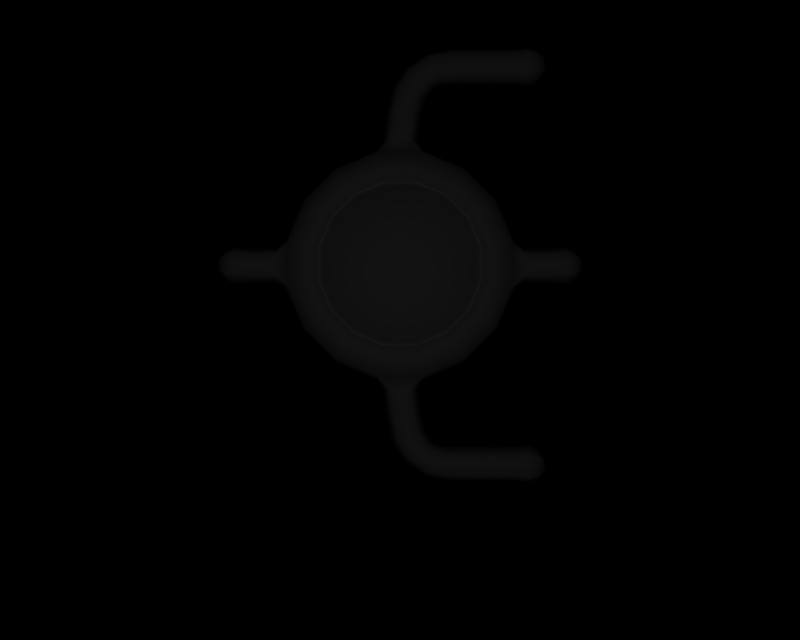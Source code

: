 # Source: BR_Unown-Shiny10.blend  (saved by Blender 2.66.1; exported with 4.5.12 LTS)
import bpy
from mathutils import Matrix  # noqa: F401  (used for matrix-valued properties, if any)

bpy.ops.wm.read_factory_settings(use_empty=True)
scene = bpy.context.scene
scene.name = '1'

# ---- collections
col_collection_1 = bpy.data.collections.new('Collection 1'); scene.collection.children.link(col_collection_1)

# ---- materials (node trees are filled in below, after node groups)
mat_mat_1 = bpy.data.materials.new('mat_1')
mat_mat_1.alpha_threshold = 0.0
mat_mat_1.specular_color = (0.5, 0.5, 0.5)
mat_mat_1.roughness = 0.5
mat_mat_0 = bpy.data.materials.new('mat_0')
mat_mat_0.alpha_threshold = 0.0
mat_mat_0.specular_color = (0.5, 0.5, 0.5)
mat_mat_0.roughness = 0.5

# ---- material node trees

# ---- cameras
cam_camera_001 = bpy.data.cameras.new('Camera.001')
cam_camera_001.passepartout_alpha = 0.2
cam_camera_001.clip_end = 100.0
cam_camera_001.lens = 35.0
cam_camera_001.sensor_width = 32.0
cam_camera_001.sensor_height = 18.0
cam_camera_001.show_passepartout = False
cam_camera_001.show_safe_areas = True
cam_camera_001.dof.focus_distance = 0.0
cam_camera_001.dof.aperture_fstop = 128.0

# ---- lights
light_lamp = bpy.data.lights.new('Lamp', 'POINT')
light_lamp.transmission_factor = 0.0
light_lamp.energy = 129.1
light_lamp.shadow_buffer_clip_start = 0.5
light_lamp.shadow_soft_size = 1.0
light_lamp.shadow_maximum_resolution = 0.006
light_lamp.use_absolute_resolution = True
light_lamp.cycles.use_multiple_importance_sampling = False

# ---- meshes
me_unknown_e_mat_1 = bpy.data.meshes.new('unknown_e_mat_1')
me_unknown_e_mat_1.from_pydata([(0.5528, 2.606, 0.3777), (0.8005, 2.887, 0.2207), (0.5528, 2.825, 0.3777), (0.8005, 2.569, 0.2207), (0.4686, 2.402, 0.3777), (0.6786, 2.275, 0.2207), (0.3131, 2.247, 0.3777), (0.4534, 2.049, 0.2207), (0.11, 2.163, 0.3777), (0.1592, 1.928, 0.2207), (-0.11, 2.163, 0.3777), (-0.1592, 1.928, 0.2207), (-0.3131, 2.247, 0.3777), (-0.4534, 2.049, 0.2207), (-0.4686, 2.402, 0.3777), (-0.6786, 2.275, 0.2207), (-0.5528, 2.606, 0.3777), (-0.8005, 2.569, 0.2207), (-0.5528, 2.825, 0.3777), (-0.8005, 2.887, 0.2207), (-0.4686, 3.029, 0.3777), (-0.6786, 3.181, 0.2207), (-0.3131, 3.184, 0.3777), (-0.4534, 3.407, 0.2207), (-0.11, 3.268, 0.3777), (-0.1592, 3.528, 0.2207), (0.11, 3.268, 0.3777), (0.1592, 3.528, 0.2207), (0.3131, 3.184, 0.3777), (0.4534, 3.407, 0.2207), (0.4686, 3.029, 0.3777), (0.6786, 3.181, 0.2207), (0.0, 2.716, 0.4768)], [], [(0, 1, 2), (0, 3, 1), (3, 0, 4), (4, 5, 3), (6, 5, 4), (6, 7, 5), (8, 7, 6), (8, 9, 7), (10, 9, 8), (10, 11, 9), (12, 11, 10), (12, 13, 11), (14, 13, 12), (14, 15, 13), (16, 15, 14), (16, 17, 15), (18, 17, 16), (18, 19, 17), (20, 19, 18), (20, 21, 19), (22, 21, 20), (22, 23, 21), (24, 23, 22), (24, 25, 23), (26, 25, 24), (26, 27, 25), (28, 27, 26), (28, 29, 27), (30, 29, 28), (30, 31, 29), (2, 31, 30), (2, 1, 31), (26, 32, 30), (28, 26, 30), (32, 2, 30), (32, 0, 2), (4, 0, 32), (32, 6, 4), (8, 6, 32), (32, 10, 8), (12, 10, 32), (32, 14, 12), (16, 14, 32), (32, 18, 16), (20, 18, 32), (32, 22, 20), (24, 22, 32), (32, 26, 24)])
me_unknown_e_mat_1.polygons.foreach_set('use_smooth', [True] * 48)
_k = set([(1, 3), (1, 31), (3, 5), (5, 7), (7, 9), (9, 11), (11, 13), (13, 15), (15, 17), (17, 19), (19, 21), (21, 23), (23, 25), (25, 27), (27, 29), (29, 31)])
me_unknown_e_mat_1.attributes.new('sharp_edge', 'BOOLEAN', 'EDGE').data.foreach_set('value', [ (min(e.vertices), max(e.vertices)) in _k for e in me_unknown_e_mat_1.edges])
_uv = me_unknown_e_mat_1.uv_layers.new(name='UVTex')
_uv.uv.foreach_set('vector', [0.9321, 0.9187, 0.9841, 0.88, 0.9321, 0.883, 0.9321, 0.9187, 0.9841, 0.9191, 0.9841, 0.88, 0.9841, 0.9191, 0.9321, 0.9187, 0.8665, 0.9516, 0.8665, 0.9516, 0.9236, 0.9569, 0.9841, 0.9191, 0.7451, 0.9769, 0.9236, 0.9569, 0.8665, 0.9516, 0.7451, 0.9769, 0.7831, 0.9854, 0.9236, 0.9569, 0.5866, 0.9905, 0.7831, 0.9854, 0.7451, 0.9769, 0.5866, 0.9905, 0.5963, 0.9977, 0.7831, 0.9854, 0.415, 0.9905, 0.5963, 0.9977, 0.5866, 0.9905, 0.415, 0.9905, 0.4037, 0.9977, 0.5963, 0.9977, 0.2565, 0.9769, 0.4037, 0.9977, 0.415, 0.9905, 0.2565, 0.9769, 0.217, 0.9854, 0.4037, 0.9977, 0.1351, 0.9516, 0.217, 0.9854, 0.2565, 0.9769, 0.1351, 0.9516, 0.07639, 0.9569, 0.217, 0.9854, 0.06945, 0.9187, 0.07639, 0.9569, 0.1351, 0.9516, 0.06945, 0.9187, 0.01593, 0.9191, 0.07639, 0.9569, 0.06945, 0.883, 0.01593, 0.9191, 0.06945, 0.9187, 0.06945, 0.883, 0.01593, 0.88, 0.01593, 0.9191, 0.1351, 0.8501, 0.01593, 0.88, 0.06945, 0.883, 0.1351, 0.8501, 0.07639, 0.8421, 0.01593, 0.88, 0.2565, 0.8249, 0.07639, 0.8421, 0.1351, 0.8501, 0.2565, 0.8249, 0.217, 0.8136, 0.07639, 0.8421, 0.415, 0.8112, 0.217, 0.8136, 0.2565, 0.8249, 0.415, 0.8112, 0.4037, 0.8014, 0.217, 0.8136, 0.5866, 0.8112, 0.4037, 0.8014, 0.415, 0.8112, 0.5866, 0.8112, 0.5963, 0.8014, 0.4037, 0.8014, 0.7451, 0.8249, 0.5963, 0.8014, 0.5866, 0.8112, 0.7451, 0.8249, 0.7831, 0.8136, 0.5963, 0.8014, 0.8665, 0.8501, 0.7831, 0.8136, 0.7451, 0.8249, 0.8665, 0.8501, 0.9236, 0.8421, 0.7831, 0.8136, 0.9321, 0.883, 0.9236, 0.8421, 0.8665, 0.8501, 0.9321, 0.883, 0.9841, 0.88, 0.9236, 0.8421, 0.5866, 0.8112, 0.5, 0.9011, 0.8665, 0.8501, 0.7451, 0.8249, 0.5866, 0.8112, 0.8665, 0.8501, 0.5, 0.9011, 0.9321, 0.883, 0.8665, 0.8501, 0.5, 0.9011, 0.9321, 0.9187, 0.9321, 0.883, 0.8665, 0.9516, 0.9321, 0.9187, 0.5, 0.9011, 0.5, 0.9011, 0.7451, 0.9769, 0.8665, 0.9516, 0.5866, 0.9905, 0.7451, 0.9769, 0.5, 0.9011, 0.5, 0.9011, 0.415, 0.9905, 0.5866, 0.9905, 0.2565, 0.9769, 0.415, 0.9905, 0.5, 0.9011, 0.5, 0.9011, 0.1351, 0.9516, 0.2565, 0.9769, 0.06945, 0.9187, 0.1351, 0.9516, 0.5, 0.9011, 0.5, 0.9011, 0.06945, 0.883, 0.06945, 0.9187, 0.1351, 0.8501, 0.06945, 0.883, 0.5, 0.9011, 0.5, 0.9011, 0.2565, 0.8249, 0.1351, 0.8501, 0.415, 0.8112, 0.2565, 0.8249, 0.5, 0.9011, 0.5, 0.9011, 0.5866, 0.8112, 0.415, 0.8112])
me_unknown_e_mat_1.materials.append(mat_mat_1)
me_unknown_e_mat_1.use_remesh_preserve_volume = False
me_unknown_e_mat_1.use_remesh_preserve_attributes = False
me_unknown_e_mat_1.use_mirror_vertex_groups = False
me_unknown_e_mat_1.update()
me_unknown_e_mat_0 = bpy.data.meshes.new('unknown_e_mat_0')
me_unknown_e_mat_0.from_pydata([(0.456, 2.829, -0.3544), (0.3866, 2.997, -0.3544), (0.7143, 3.216, -0.2715), (0.8426, 2.906, -0.2715), (0.9333, 3.352, -0.1445), (1.101, 2.947, -0.1445), (0.9698, 3.376, -0.00111), (1.144, 2.956, -0.00111), (0.9333, 3.352, 0.1423), (1.101, 2.947, 0.1423), (0.8403, 3.289, 0.2289), (0.9912, 2.925, 0.2289), (0.6786, 3.181, 0.2507), (0.8005, 2.887, 0.2507), (0.6786, 3.181, 0.2207), (0.8005, 2.887, 0.2207), (-0.1972, 1.737, 0.2289), (0.219, 1.627, 0.1423), (0.1972, 1.737, 0.2289), (-0.219, 1.627, 0.1423), (-0.5615, 1.888, 0.2289), (-0.6236, 1.795, 0.1423), (-0.8403, 2.167, 0.2289), (-0.9333, 2.104, 0.1423), (-0.9912, 2.531, 0.2289), (-1.101, 2.509, 0.1423), (-0.9912, 2.925, 0.2289), (-1.101, 2.947, 0.1423), (-0.8403, 3.289, 0.2289), (-0.9333, 3.352, 0.1423), (-0.5615, 3.568, 0.2289), (-0.6236, 3.661, 0.1423), (-0.1972, 3.719, 0.2289), (-0.219, 3.829, 0.1423), (0.1972, 3.719, 0.2289), (0.219, 3.829, 0.1423), (0.5615, 3.568, 0.2289), (0.6236, 3.661, 0.1423), (-0.6236, 3.661, -0.1445), (-0.7143, 3.216, -0.2715), (-0.9333, 3.352, -0.1445), (-0.4773, 3.453, -0.2715), (-0.219, 3.829, -0.1445), (-0.1676, 3.581, -0.2715), (0.219, 3.829, -0.1445), (0.1676, 3.581, -0.2715), (0.6236, 3.661, -0.1445), (0.4773, 3.453, -0.2715), (0.2583, 3.125, -0.3544), (0.09071, 3.194, -0.3544), (-0.09071, 3.194, -0.3544), (-0.2583, 3.125, -0.3544), (-0.3866, 2.997, -0.3544), (-0.456, 2.829, -0.3544), (-0.8426, 2.906, -0.2715), (-0.456, 2.648, -0.3544), (-0.8426, 2.571, -0.2715), (-0.3866, 2.48, -0.3544), (-0.7143, 2.261, -0.2715), (-0.2583, 2.352, -0.3544), (-0.4773, 2.024, -0.2715), (-0.09071, 2.282, -0.3544), (-0.1676, 1.896, -0.2715), (0.09071, 2.282, -0.3544), (0.1676, 1.896, -0.2715), (0.2583, 2.352, -0.3544), (0.4773, 2.024, -0.2715), (0.3866, 2.48, -0.3544), (0.7143, 2.261, -0.2715), (0.456, 2.648, -0.3544), (0.8426, 2.571, -0.2715), (0.648, 3.698, -0.00111), (0.4534, 3.407, 0.2507), (0.1592, 3.528, 0.2507), (-0.1592, 3.528, 0.2507), (-0.4534, 3.407, 0.2507), (-0.6786, 3.181, 0.2507), (-0.8005, 2.887, 0.2507), (-0.8005, 2.569, 0.2507), (-0.6786, 2.275, 0.2507), (-0.4534, 2.049, 0.2507), (-0.1592, 1.928, 0.2507), (0.1592, 1.928, 0.2507), (0.5615, 1.888, 0.2289), (0.4534, 2.049, 0.2507), (0.8403, 2.167, 0.2289), (0.6786, 2.275, 0.2507), (0.9912, 2.531, 0.2289), (0.8005, 2.569, 0.2507), (-0.648, 3.698, -0.00111), (-0.9698, 3.376, -0.00111), (-1.101, 2.947, -0.1445), (-1.144, 2.956, -0.00111), (-1.225, 2.815, -0.1543), (-1.227, 2.902, -0.00111), (-1.356, 2.816, -0.1528), (-1.356, 2.903, -0.00111), (-1.5, 2.816, -0.1528), (-1.5, 2.903, -0.001109), (-1.627, 2.825, -0.1699), (-1.627, 2.923, -0.001109), (-1.716, 2.812, -0.1474), (-1.716, 2.897, -0.001109), (-1.788, 2.777, -0.08528), (-1.788, 2.825, -0.001109), (-1.225, 2.815, 0.1521), (-1.356, 2.816, 0.1506), (-1.5, 2.816, 0.1506), (-1.627, 2.825, 0.1676), (-1.716, 2.812, 0.1452), (-1.788, 2.777, 0.08307), (0.2276, 3.872, -0.00111), (0.4534, 2.049, 0.2207), (0.6786, 2.275, 0.2207), (0.1592, 1.928, 0.2207), (-0.1592, 1.928, 0.2207), (-0.4534, 2.049, 0.2207), (-0.6786, 2.275, 0.2207), (-0.8005, 2.569, 0.2207), (-0.8005, 2.887, 0.2207), (-0.6786, 3.181, 0.2207), (-0.4534, 3.407, 0.2207), (-0.1592, 3.528, 0.2207), (0.1592, 3.528, 0.2207), (0.4534, 3.407, 0.2207), (0.8005, 2.569, 0.2207), (1.101, 2.509, 0.1423), (0.9333, 2.104, 0.1423), (-0.2276, 3.872, -0.00111), (0.6236, 1.795, 0.1423), (-1.101, 2.509, -0.1445), (-0.9333, 2.104, -0.1445), (-0.6236, 1.795, -0.1445), (-0.219, 1.627, -0.1445), (0.219, 1.627, -0.1445), (0.6236, 1.795, -0.1445), (0.9333, 2.104, -0.1445), (1.101, 2.509, -0.1445), (-0.9698, 2.08, -0.00111), (-1.144, 2.5, -0.00111), (-0.648, 1.758, -0.00111), (-0.2276, 1.584, -0.00111), (0.648, 1.758, -0.00111), (0.2276, 1.584, -0.00111), (0.9698, 2.08, -0.00111), (1.144, 2.5, -0.00111), (1.716, 2.812, -0.1474), (1.788, 2.825, -0.001108), (1.788, 2.777, -0.08528), (1.716, 2.897, -0.001108), (1.627, 2.825, -0.1699), (1.627, 2.923, -0.001108), (1.5, 2.816, -0.1528), (1.5, 2.903, -0.001108), (1.356, 2.816, -0.1528), (1.356, 2.903, -0.00111), (1.226, 2.815, -0.1543), (1.23, 2.902, -0.00111), (1.716, 2.812, 0.1452), (1.627, 2.825, 0.1676), (1.5, 2.816, 0.1506), (1.356, 2.816, 0.1506), (1.226, 2.815, 0.152), (1.788, 2.777, 0.08307), (1.716, 2.644, 0.1452), (1.788, 2.679, 0.08307), (1.716, 2.559, -0.001108), (1.788, 2.631, -0.001108), (1.716, 2.644, -0.1474), (1.788, 2.679, -0.08528), (1.627, 2.631, 0.1676), (1.5, 2.64, 0.1506), (1.356, 2.64, 0.1506), (1.225, 2.641, 0.1521), (1.627, 2.533, -0.001108), (1.5, 2.553, -0.001108), (1.356, 2.553, -0.00111), (1.227, 2.554, -0.00111), (1.627, 2.631, -0.1699), (1.5, 2.64, -0.1528), (1.356, 2.64, -0.1528), (1.225, 2.641, -0.1543), (1.353, 4.799, -0.1474), (1.425, 4.812, -0.001108), (1.424, 4.763, -0.08528), (1.353, 4.884, -0.001108), (1.263, 4.812, -0.1699), (1.264, 4.91, -0.001108), (1.137, 4.803, -0.1528), (1.137, 4.89, -0.001108), (0.9142, 4.803, -0.1528), (0.9138, 4.89, -0.001109), (0.7216, 4.803, -0.1528), (0.7209, 4.89, -0.001109), (0.5169, 4.803, -0.1528), (0.516, 4.89, -0.001109), (0.2919, 4.764, -0.1529), (0.2519, 4.842, -0.001109), (0.1057, 4.635, -0.1529), (0.03081, 4.681, -0.00111), (-0.002241, 4.459, -0.1528), (-0.08598, 4.484, -0.00111), (-0.05224, 4.225, -0.1535), (-0.1391, 4.228, -0.00111), (-0.08685, 3.955, -0.1541), (-0.1732, 3.959, -0.00111), (1.353, 4.799, 0.1452), (1.263, 4.812, 0.1676), (1.137, 4.803, 0.1506), (0.9142, 4.803, 0.1506), (0.7216, 4.803, 0.1506), (0.5169, 4.803, 0.1506), (0.2919, 4.764, 0.1507), (0.1057, 4.635, 0.1507), (-0.002241, 4.459, 0.1506), (-0.05224, 4.225, 0.1513), (-0.08685, 3.955, 0.1519), (1.424, 4.763, 0.08307), (1.353, 4.63, 0.1452), (1.424, 4.666, 0.08307), (1.353, 4.546, -0.001108), (1.424, 4.618, -0.001108), (1.353, 4.63, -0.1474), (1.424, 4.666, -0.08528), (1.263, 4.617, 0.1676), (1.137, 4.627, 0.1506), (0.915, 4.628, 0.1506), (0.7228, 4.628, 0.1506), (0.5185, 4.628, 0.1506), (0.3717, 4.609, 0.1507), (0.2553, 4.545, 0.1507), (0.1657, 4.409, 0.1506), (0.1224, 4.223, 0.1514), (0.08729, 3.952, 0.1523), (1.263, 4.52, -0.001108), (1.137, 4.54, -0.001108), (0.9153, 4.54, -0.001109), (0.7233, 4.54, -0.001109), (0.5193, 4.54, -0.001109), (0.4117, 4.531, -0.001109), (0.3304, 4.5, -0.00111), (0.2496, 4.385, -0.00111), (0.2098, 4.223, -0.00111), (0.1746, 3.954, -0.00111), (1.263, 4.617, -0.1699), (1.137, 4.627, -0.1528), (0.915, 4.628, -0.1528), (0.7228, 4.628, -0.1528), (0.5185, 4.628, -0.1528), (0.3717, 4.609, -0.1529), (0.2553, 4.545, -0.1529), (0.1657, 4.409, -0.1528), (0.1224, 4.223, -0.1536), (0.08729, 3.952, -0.1545), (-1.716, 2.644, -0.1474), (-1.788, 2.631, -0.001109), (-1.788, 2.679, -0.08528), (-1.716, 2.559, -0.001109), (-1.627, 2.631, -0.1699), (-1.627, 2.533, -0.001109), (-1.5, 2.64, -0.1528), (-1.5, 2.553, -0.001109), (-1.356, 2.64, -0.1528), (-1.356, 2.553, -0.00111), (-1.226, 2.641, -0.1543), (-1.23, 2.554, -0.00111), (-1.716, 2.644, 0.1452), (-1.627, 2.631, 0.1676), (-1.5, 2.64, 0.1506), (-1.356, 2.64, 0.1506), (-1.226, 2.641, 0.152), (-1.788, 2.679, 0.08307), (1.353, 0.6567, 0.1452), (1.425, 0.6441, -0.001112), (1.425, 0.6927, 0.08306), (1.353, 0.5723, -0.001112), (1.263, 0.6437, 0.1676), (1.264, 0.5462, -0.001112), (1.137, 0.6533, 0.1506), (1.137, 0.5657, -0.001112), (0.9142, 0.6533, 0.1506), (0.9138, 0.5658, -0.001112), (0.7216, 0.6533, 0.1506), (0.7209, 0.5658, -0.001112), (0.5169, 0.6533, 0.1506), (0.516, 0.5658, -0.001111), (0.2919, 0.6916, 0.1507), (0.2519, 0.6135, -0.001111), (0.1057, 0.8206, 0.1507), (0.03081, 0.775, -0.001111), (-0.00224, 0.9968, 0.1506), (-0.08597, 0.9718, -0.00111), (-0.05223, 1.231, 0.1513), (-0.1391, 1.228, -0.00111), (-0.08685, 1.501, 0.1519), (-0.1732, 1.497, -0.00111), (1.353, 0.6567, -0.1474), (1.263, 0.6437, -0.1699), (1.137, 0.6533, -0.1528), (0.9142, 0.6533, -0.1528), (0.7216, 0.6533, -0.1528), (0.5169, 0.6533, -0.1528), (0.2919, 0.6916, -0.1529), (0.1057, 0.8206, -0.1529), (-0.00224, 0.9968, -0.1528), (-0.05223, 1.231, -0.1535), (-0.08685, 1.501, -0.1541), (1.425, 0.6927, -0.08529), (1.353, 0.8256, -0.1474), (1.424, 0.7899, -0.08529), (1.353, 0.9101, -0.001112), (1.424, 0.8385, -0.001112), (1.353, 0.8256, 0.1452), (1.424, 0.7899, 0.08306), (1.263, 0.8385, -0.1699), (1.137, 0.8285, -0.1528), (0.915, 0.8285, -0.1528), (0.7228, 0.8285, -0.1528), (0.5185, 0.8284, -0.1528), (0.3717, 0.8472, -0.1529), (0.2553, 0.9112, -0.1529), (0.1657, 1.047, -0.1528), (0.1224, 1.233, -0.1536), (0.08729, 1.504, -0.1545), (1.263, 0.9359, -0.001112), (1.137, 0.9161, -0.001112), (0.9153, 0.9161, -0.001112), (0.7233, 0.916, -0.001112), (0.5193, 0.916, -0.001112), (0.4117, 0.9254, -0.001111), (0.3304, 0.9564, -0.001111), (0.2496, 1.071, -0.00111), (0.2098, 1.233, -0.00111), (0.1746, 1.502, -0.00111), (1.263, 0.8385, 0.1676), (1.137, 0.8285, 0.1506), (0.915, 0.8285, 0.1506), (0.7228, 0.8285, 0.1506), (0.5185, 0.8284, 0.1506), (0.3717, 0.8472, 0.1507), (0.2553, 0.9112, 0.1507), (0.1657, 1.047, 0.1506), (0.1224, 1.233, 0.1514), (0.08729, 1.504, 0.1523), (0.0, 2.738, -0.3836), (1.814, 2.728, -0.001108), (1.45, 4.715, -0.001108), (-1.814, 2.728, -0.001109), (1.45, 0.7413, -0.001112)], [], [(0, 1, 2), (3, 0, 2), (4, 3, 2), (4, 5, 3), (6, 5, 4), (6, 7, 5), (8, 7, 6), (8, 9, 7), (10, 9, 8), (10, 11, 9), (12, 11, 10), (12, 13, 11), (14, 13, 12), (14, 15, 13), (16, 17, 18), (16, 19, 17), (20, 19, 16), (20, 21, 19), (22, 21, 20), (22, 23, 21), (24, 23, 22), (24, 25, 23), (26, 25, 24), (26, 27, 25), (28, 27, 26), (28, 29, 27), (30, 29, 28), (30, 31, 29), (32, 31, 30), (32, 33, 31), (34, 33, 32), (34, 35, 33), (36, 35, 34), (36, 37, 35), (10, 37, 36), (10, 8, 37), (38, 39, 40), (38, 41, 39), (42, 41, 38), (42, 43, 41), (44, 43, 42), (44, 45, 43), (46, 45, 44), (46, 47, 45), (4, 47, 46), (4, 2, 47), (2, 1, 48), (48, 47, 2), (49, 47, 48), (49, 45, 47), (50, 45, 49), (50, 43, 45), (51, 43, 50), (51, 41, 43), (52, 41, 51), (52, 39, 41), (53, 39, 52), (53, 54, 39), (55, 54, 53), (55, 56, 54), (57, 56, 55), (57, 58, 56), (59, 58, 57), (59, 60, 58), (61, 60, 59), (61, 62, 60), (63, 62, 61), (63, 64, 62), (65, 64, 63), (65, 66, 64), (67, 66, 65), (67, 68, 66), (69, 68, 67), (69, 70, 68), (0, 70, 69), (0, 3, 70), (71, 4, 46), (71, 6, 4), (37, 6, 71), (37, 8, 6), (36, 12, 10), (36, 72, 12), (34, 72, 36), (34, 73, 72), (32, 73, 34), (32, 74, 73), (30, 74, 32), (30, 75, 74), (28, 75, 30), (28, 76, 75), (26, 76, 28), (26, 77, 76), (24, 77, 26), (24, 78, 77), (22, 78, 24), (22, 79, 78), (20, 79, 22), (20, 80, 79), (16, 80, 20), (16, 81, 80), (18, 81, 16), (18, 82, 81), (83, 82, 18), (83, 84, 82), (85, 84, 83), (85, 86, 84), (87, 86, 85), (87, 88, 86), (11, 88, 87), (11, 13, 88), (40, 89, 38), (40, 90, 89), (91, 90, 40), (91, 92, 90), (93, 92, 91), (93, 94, 92), (95, 94, 93), (95, 96, 94), (97, 96, 95), (97, 98, 96), (99, 98, 97), (99, 100, 98), (101, 100, 99), (101, 102, 100), (103, 102, 101), (103, 104, 102), (90, 31, 89), (90, 29, 31), (92, 29, 90), (92, 27, 29), (94, 27, 92), (94, 105, 27), (96, 105, 94), (96, 106, 105), (98, 106, 96), (98, 107, 106), (100, 107, 98), (100, 108, 107), (102, 108, 100), (102, 109, 108), (104, 109, 102), (104, 110, 109), (111, 46, 44), (111, 71, 46), (35, 71, 111), (35, 37, 71), (112, 86, 113), (112, 84, 86), (114, 84, 112), (114, 82, 84), (115, 82, 114), (115, 81, 82), (116, 81, 115), (116, 80, 81), (117, 80, 116), (117, 79, 80), (118, 79, 117), (118, 78, 79), (119, 78, 118), (119, 77, 78), (120, 77, 119), (120, 76, 77), (121, 76, 120), (121, 75, 76), (122, 75, 121), (122, 74, 75), (123, 74, 122), (123, 73, 74), (124, 73, 123), (124, 72, 73), (14, 72, 124), (14, 12, 72), (88, 113, 86), (88, 125, 113), (13, 125, 88), (13, 15, 125), (126, 85, 127), (126, 87, 85), (9, 87, 126), (9, 11, 87), (89, 42, 38), (89, 128, 42), (31, 128, 89), (31, 33, 128), (83, 127, 85), (83, 129, 127), (18, 129, 83), (18, 17, 129), (54, 40, 39), (54, 91, 40), (56, 91, 54), (56, 130, 91), (58, 130, 56), (58, 131, 130), (60, 131, 58), (60, 132, 131), (62, 132, 60), (62, 133, 132), (64, 133, 62), (64, 134, 133), (66, 134, 64), (66, 135, 134), (68, 135, 66), (68, 136, 135), (70, 136, 68), (70, 137, 136), (3, 137, 70), (3, 5, 137), (138, 130, 131), (138, 139, 130), (23, 139, 138), (23, 25, 139), (140, 131, 132), (140, 138, 131), (21, 138, 140), (21, 23, 138), (141, 132, 133), (141, 140, 132), (19, 140, 141), (19, 21, 140), (142, 134, 135), (142, 143, 134), (129, 143, 142), (129, 17, 143), (144, 135, 136), (144, 142, 135), (127, 142, 144), (127, 129, 142), (145, 136, 137), (145, 144, 136), (126, 144, 145), (126, 127, 144), (146, 147, 148), (146, 149, 147), (150, 149, 146), (150, 151, 149), (152, 151, 150), (152, 153, 151), (154, 153, 152), (154, 155, 153), (156, 155, 154), (156, 157, 155), (5, 157, 156), (5, 7, 157), (151, 158, 149), (151, 159, 158), (153, 159, 151), (153, 160, 159), (155, 160, 153), (155, 161, 160), (157, 161, 155), (157, 162, 161), (7, 162, 157), (7, 9, 162), (158, 147, 149), (158, 163, 147), (164, 163, 158), (164, 165, 163), (166, 165, 164), (166, 167, 165), (168, 167, 166), (168, 169, 167), (146, 169, 168), (146, 148, 169), (159, 164, 158), (159, 170, 164), (160, 170, 159), (160, 171, 170), (161, 171, 160), (161, 172, 171), (162, 172, 161), (162, 173, 172), (9, 173, 162), (9, 126, 173), (170, 166, 164), (170, 174, 166), (171, 174, 170), (171, 175, 174), (172, 175, 171), (172, 176, 175), (173, 176, 172), (173, 177, 176), (126, 177, 173), (126, 145, 177), (174, 168, 166), (174, 178, 168), (175, 178, 174), (175, 179, 178), (176, 179, 175), (176, 180, 179), (177, 180, 176), (177, 181, 180), (145, 181, 177), (145, 137, 181), (178, 146, 168), (178, 150, 146), (179, 150, 178), (179, 152, 150), (180, 152, 179), (180, 154, 152), (181, 154, 180), (181, 156, 154), (137, 156, 181), (137, 5, 156), (182, 183, 184), (182, 185, 183), (186, 185, 182), (186, 187, 185), (188, 187, 186), (188, 189, 187), (190, 189, 188), (190, 191, 189), (192, 191, 190), (192, 193, 191), (194, 193, 192), (194, 195, 193), (196, 195, 194), (196, 197, 195), (198, 197, 196), (198, 199, 197), (200, 199, 198), (200, 201, 199), (202, 201, 200), (202, 203, 201), (204, 203, 202), (204, 205, 203), (42, 205, 204), (42, 128, 205), (187, 206, 185), (187, 207, 206), (189, 207, 187), (189, 208, 207), (191, 208, 189), (191, 209, 208), (193, 209, 191), (193, 210, 209), (195, 210, 193), (195, 211, 210), (197, 211, 195), (197, 212, 211), (199, 212, 197), (199, 213, 212), (201, 213, 199), (201, 214, 213), (203, 214, 201), (203, 215, 214), (205, 215, 203), (205, 216, 215), (128, 216, 205), (128, 33, 216), (206, 183, 185), (206, 217, 183), (218, 217, 206), (218, 219, 217), (220, 219, 218), (220, 221, 219), (222, 221, 220), (222, 223, 221), (182, 223, 222), (182, 184, 223), (207, 218, 206), (207, 224, 218), (208, 224, 207), (208, 225, 224), (209, 225, 208), (209, 226, 225), (210, 226, 209), (210, 227, 226), (211, 227, 210), (211, 228, 227), (212, 228, 211), (212, 229, 228), (213, 229, 212), (213, 230, 229), (214, 230, 213), (214, 231, 230), (215, 231, 214), (215, 232, 231), (216, 232, 215), (216, 233, 232), (33, 233, 216), (33, 35, 233), (224, 220, 218), (224, 234, 220), (225, 234, 224), (225, 235, 234), (226, 235, 225), (226, 236, 235), (227, 236, 226), (227, 237, 236), (228, 237, 227), (228, 238, 237), (229, 238, 228), (229, 239, 238), (230, 239, 229), (230, 240, 239), (231, 240, 230), (231, 241, 240), (232, 241, 231), (232, 242, 241), (233, 242, 232), (233, 243, 242), (35, 243, 233), (35, 111, 243), (234, 222, 220), (234, 244, 222), (235, 244, 234), (235, 245, 244), (236, 245, 235), (236, 246, 245), (237, 246, 236), (237, 247, 246), (238, 247, 237), (238, 248, 247), (239, 248, 238), (239, 249, 248), (240, 249, 239), (240, 250, 249), (241, 250, 240), (241, 251, 250), (242, 251, 241), (242, 252, 251), (243, 252, 242), (243, 253, 252), (111, 253, 243), (111, 44, 253), (244, 182, 222), (244, 186, 182), (245, 186, 244), (245, 188, 186), (246, 188, 245), (246, 190, 188), (247, 190, 246), (247, 192, 190), (248, 192, 247), (248, 194, 192), (249, 194, 248), (249, 196, 194), (250, 196, 249), (250, 198, 196), (251, 198, 250), (251, 200, 198), (252, 200, 251), (252, 202, 200), (253, 202, 252), (253, 204, 202), (44, 204, 253), (44, 42, 204), (254, 255, 256), (254, 257, 255), (258, 257, 254), (258, 259, 257), (260, 259, 258), (260, 261, 259), (262, 261, 260), (262, 263, 261), (264, 263, 262), (264, 265, 263), (130, 265, 264), (130, 139, 265), (259, 266, 257), (259, 267, 266), (261, 267, 259), (261, 268, 267), (263, 268, 261), (263, 269, 268), (265, 269, 263), (265, 270, 269), (139, 270, 265), (139, 25, 270), (266, 255, 257), (266, 271, 255), (109, 271, 266), (109, 110, 271), (267, 109, 266), (267, 108, 109), (268, 108, 267), (268, 107, 108), (269, 107, 268), (269, 106, 107), (270, 106, 269), (270, 105, 106), (25, 105, 270), (25, 27, 105), (101, 256, 103), (101, 254, 256), (99, 254, 101), (99, 258, 254), (97, 258, 99), (97, 260, 258), (95, 260, 97), (95, 262, 260), (93, 262, 95), (93, 264, 262), (91, 264, 93), (91, 130, 264), (272, 273, 274), (272, 275, 273), (276, 275, 272), (276, 277, 275), (278, 277, 276), (278, 279, 277), (280, 279, 278), (280, 281, 279), (282, 281, 280), (282, 283, 281), (284, 283, 282), (284, 285, 283), (286, 285, 284), (286, 287, 285), (288, 287, 286), (288, 289, 287), (290, 289, 288), (290, 291, 289), (292, 291, 290), (292, 293, 291), (294, 293, 292), (294, 295, 293), (19, 295, 294), (19, 141, 295), (277, 296, 275), (277, 297, 296), (279, 297, 277), (279, 298, 297), (281, 298, 279), (281, 299, 298), (283, 299, 281), (283, 300, 299), (285, 300, 283), (285, 301, 300), (287, 301, 285), (287, 302, 301), (289, 302, 287), (289, 303, 302), (291, 303, 289), (291, 304, 303), (293, 304, 291), (293, 305, 304), (295, 305, 293), (295, 306, 305), (141, 306, 295), (141, 133, 306), (296, 273, 275), (296, 307, 273), (308, 307, 296), (308, 309, 307), (310, 309, 308), (310, 311, 309), (312, 311, 310), (312, 313, 311), (272, 313, 312), (272, 274, 313), (297, 308, 296), (297, 314, 308), (298, 314, 297), (298, 315, 314), (299, 315, 298), (299, 316, 315), (300, 316, 299), (300, 317, 316), (301, 317, 300), (301, 318, 317), (302, 318, 301), (302, 319, 318), (303, 319, 302), (303, 320, 319), (304, 320, 303), (304, 321, 320), (305, 321, 304), (305, 322, 321), (306, 322, 305), (306, 323, 322), (133, 323, 306), (133, 134, 323), (314, 310, 308), (314, 324, 310), (315, 324, 314), (315, 325, 324), (316, 325, 315), (316, 326, 325), (317, 326, 316), (317, 327, 326), (318, 327, 317), (318, 328, 327), (319, 328, 318), (319, 329, 328), (320, 329, 319), (320, 330, 329), (321, 330, 320), (321, 331, 330), (322, 331, 321), (322, 332, 331), (323, 332, 322), (323, 333, 332), (134, 333, 323), (134, 143, 333), (324, 312, 310), (324, 334, 312), (325, 334, 324), (325, 335, 334), (326, 335, 325), (326, 336, 335), (327, 336, 326), (327, 337, 336), (328, 337, 327), (328, 338, 337), (329, 338, 328), (329, 339, 338), (330, 339, 329), (330, 340, 339), (331, 340, 330), (331, 341, 340), (332, 341, 331), (332, 342, 341), (333, 342, 332), (333, 343, 342), (143, 343, 333), (143, 17, 343), (334, 272, 312), (334, 276, 272), (335, 276, 334), (335, 278, 276), (336, 278, 335), (336, 280, 278), (337, 280, 336), (337, 282, 280), (338, 282, 337), (338, 284, 282), (339, 284, 338), (339, 286, 284), (340, 286, 339), (340, 288, 286), (341, 288, 340), (341, 290, 288), (342, 290, 341), (342, 292, 290), (343, 292, 342), (343, 294, 292), (17, 294, 343), (17, 19, 294), (1, 0, 344), (0, 69, 344), (67, 344, 69), (67, 65, 344), (63, 344, 65), (63, 61, 344), (59, 344, 61), (59, 57, 344), (55, 344, 57), (55, 53, 344), (52, 344, 53), (52, 51, 344), (50, 344, 51), (50, 49, 344), (48, 344, 49), (48, 1, 344), (147, 345, 148), (147, 163, 345), (165, 345, 163), (165, 167, 345), (169, 345, 167), (169, 148, 345), (183, 346, 184), (183, 217, 346), (219, 346, 217), (219, 221, 346), (223, 346, 221), (223, 184, 346), (255, 347, 256), (255, 271, 347), (110, 347, 271), (110, 104, 347), (103, 347, 104), (103, 256, 347), (273, 348, 274), (273, 307, 348), (309, 348, 307), (309, 311, 348), (313, 348, 311), (313, 274, 348)])
me_unknown_e_mat_0.polygons.foreach_set('use_smooth', [True] * 680)
_k = set([(14, 15), (14, 124), (15, 125), (112, 113), (112, 114), (113, 125), (114, 115), (115, 116), (116, 117), (117, 118), (118, 119), (119, 120), (120, 121), (121, 122), (122, 123), (123, 124)])
me_unknown_e_mat_0.attributes.new('sharp_edge', 'BOOLEAN', 'EDGE').data.foreach_set('value', [ (min(e.vertices), max(e.vertices)) in _k for e in me_unknown_e_mat_0.edges])
_uv = me_unknown_e_mat_0.uv_layers.new(name='UVTex')
_uv.uv.foreach_set('vector', [0.0, 0.0, 0.0, 0.0, 0.0, 0.0, 0.0, 0.0, 0.0, 0.0, 0.0, 0.0, 0.0, 0.0, 0.0, 0.0, 0.0, 0.0, 0.0, 0.0, 0.0, 0.0, 0.0, 0.0, 0.0, 0.0, 0.0, 0.0, 0.0, 0.0, 0.0, 0.0, 0.0, 0.0, 0.0, 0.0, 0.0, 0.0, 0.0, 0.0, 0.0, 0.0, 0.0, 0.0, 0.0, 0.0, 0.0, 0.0, 0.0, 0.0, 0.0, 0.0, 0.0, 0.0, 0.0, 0.0, 0.0, 0.0, 0.0, 0.0, 0.0, 0.0, 0.0, 0.0, 0.0, 0.0, 0.0, 0.0, 0.0, 0.0, 0.0, 0.0, 0.0, 0.0, 0.0, 0.0, 0.0, 0.0, 0.0, 0.0, 0.0, 0.0, 0.0, 0.0, 0.0, 0.0, 0.0, 0.0, 0.0, 0.0, 0.0, 0.0, 0.0, 0.0, 0.0, 0.0, 0.0, 0.0, 0.0, 0.0, 0.0, 0.0, 0.0, 0.0, 0.0, 0.0, 0.0, 0.0, 0.0, 0.0, 0.0, 0.0, 0.0, 0.0, 0.0, 0.0, 0.0, 0.0, 0.0, 0.0, 0.0, 0.0, 0.0, 0.0, 0.0, 0.0, 0.0, 0.0, 0.0, 0.0, 0.0, 0.0, 0.0, 0.0, 0.0, 0.0, 0.0, 0.0, 0.0, 0.0, 0.0, 0.0, 0.0, 0.0, 0.0, 0.0, 0.0, 0.0, 0.0, 0.0, 0.0, 0.0, 0.0, 0.0, 0.0, 0.0, 0.0, 0.0, 0.0, 0.0, 0.0, 0.0, 0.0, 0.0, 0.0, 0.0, 0.0, 0.0, 0.0, 0.0, 0.0, 0.0, 0.0, 0.0, 0.0, 0.0, 0.0, 0.0, 0.0, 0.0, 0.0, 0.0, 0.0, 0.0, 0.0, 0.0, 0.0, 0.0, 0.0, 0.0, 0.0, 0.0, 0.0, 0.0, 0.0, 0.0, 0.0, 0.0, 0.0, 0.0, 0.0, 0.0, 0.0, 0.0, 0.0, 0.0, 0.0, 0.0, 0.0, 0.0, 0.0, 0.0, 0.0, 0.0, 0.0, 0.0, 0.0, 0.0, 0.0, 0.0, 0.0, 0.0, 0.0, 0.0, 0.0, 0.0, 0.0, 0.0, 0.0, 0.0, 0.0, 0.0, 0.0, 0.0, 0.0, 0.0, 0.0, 0.0, 0.0, 0.0, 0.0, 0.0, 0.0, 0.0, 0.0, 0.0, 0.0, 0.0, 0.0, 0.0, 0.0, 0.0, 0.0, 0.0, 0.0, 0.0, 0.0, 0.0, 0.0, 0.0, 0.0, 0.0, 0.0, 0.0, 0.0, 0.0, 0.0, 0.0, 0.0, 0.0, 0.0, 0.0, 0.0, 0.0, 0.0, 0.0, 0.0, 0.0, 0.0, 0.0, 0.0, 0.0, 0.0, 0.0, 0.0, 0.0, 0.0, 0.0, 0.0, 0.0, 0.0, 0.0, 0.0, 0.0, 0.0, 0.0, 0.0, 0.0, 0.0, 0.0, 0.0, 0.0, 0.0, 0.0, 0.0, 0.0, 0.0, 0.0, 0.0, 0.0, 0.0, 0.0, 0.0, 0.0, 0.0, 0.0, 0.0, 0.0, 0.0, 0.0, 0.0, 0.0, 0.0, 0.0, 0.0, 0.0, 0.0, 0.0, 0.0, 0.0, 0.0, 0.0, 0.0, 0.0, 0.0, 0.0, 0.0, 0.0, 0.0, 0.0, 0.0, 0.0, 0.0, 0.0, 0.0, 0.0, 0.0, 0.0, 0.0, 0.0, 0.0, 0.0, 0.0, 0.0, 0.0, 0.0, 0.0, 0.0, 0.0, 0.0, 0.0, 0.0, 0.0, 0.0, 0.0, 0.0, 0.0, 0.0, 0.0, 0.0, 0.0, 0.0, 0.0, 0.0, 0.0, 0.0, 0.0, 0.0, 0.0, 0.0, 0.0, 0.0, 0.0, 0.0, 0.0, 0.0, 0.0, 0.0, 0.0, 0.0, 0.0, 0.0, 0.0, 0.0, 0.0, 0.0, 0.0, 0.0, 0.0, 0.0, 0.0, 0.0, 0.0, 0.0, 0.0, 0.0, 0.0, 0.0, 0.0, 0.0, 0.0, 0.0, 0.0, 0.0, 0.0, 0.0, 0.0, 0.0, 0.0, 0.0, 0.0, 0.0, 0.0, 0.0, 0.0, 0.0, 0.0, 0.0, 0.0, 0.0, 0.0, 0.0, 0.0, 0.0, 0.0, 0.0, 0.0, 0.0, 0.0, 0.0, 0.0, 0.0, 0.0, 0.0, 0.0, 0.0, 0.0, 0.0, 0.0, 0.0, 0.0, 0.0, 0.0, 0.0, 0.0, 0.0, 0.0, 0.0, 0.0, 0.0, 0.0, 0.0, 0.0, 0.0, 0.0, 0.0, 0.0, 0.0, 0.0, 0.0, 0.0, 0.0, 0.0, 0.0, 0.0, 0.0, 0.0, 0.0, 0.0, 0.0, 0.0, 0.0, 0.0, 0.0, 0.0, 0.0, 0.0, 0.0, 0.0, 0.0, 0.0, 0.0, 0.0, 0.0, 0.0, 0.0, 0.0, 0.0, 0.0, 0.0, 0.0, 0.0, 0.0, 0.0, 0.0, 0.0, 0.0, 0.0, 0.0, 0.0, 0.0, 0.0, 0.0, 0.0, 0.0, 0.0, 0.0, 0.0, 0.0, 0.0, 0.0, 0.0, 0.0, 0.0, 0.0, 0.0, 0.0, 0.0, 0.0, 0.0, 0.0, 0.0, 0.0, 0.0, 0.0, 0.0, 0.0, 0.0, 0.0, 0.0, 0.0, 0.0, 0.0, 0.0, 0.0, 0.0, 0.0, 0.0, 0.0, 0.0, 0.0, 0.0, 0.0, 0.0, 0.0, 0.0, 0.0, 0.0, 0.0, 0.0, 0.0, 0.0, 0.0, 0.0, 0.0, 0.0, 0.0, 0.0, 0.0, 0.0, 0.0, 0.0, 0.0, 0.0, 0.0, 0.0, 0.0, 0.0, 0.0, 0.0, 0.0, 0.0, 0.0, 0.0, 0.0, 0.0, 0.0, 0.0, 0.0, 0.0, 0.0, 0.0, 0.0, 0.0, 0.0, 0.0, 0.0, 0.0, 0.0, 0.0, 0.0, 0.0, 0.0, 0.0, 0.0, 0.0, 0.0, 0.0, 0.0, 0.0, 0.0, 0.0, 0.0, 0.0, 0.0, 0.0, 0.0, 0.0, 0.0, 0.0, 0.0, 0.0, 0.0, 0.0, 0.0, 0.0, 0.0, 0.0, 0.0, 0.0, 0.0, 0.0, 0.0, 0.0, 0.0, 0.0, 0.0, 0.0, 0.0, 0.0, 0.0, 0.0, 0.0, 0.0, 0.0, 0.0, 0.0, 0.0, 0.0, 0.0, 0.0, 0.0, 0.0, 0.0, 0.0, 0.0, 0.0, 0.0, 0.0, 0.0, 0.0, 0.0, 0.0, 0.0, 0.0, 0.0, 0.0, 0.0, 0.0, 0.0, 0.0, 0.0, 0.0, 0.0, 0.0, 0.0, 0.0, 0.0, 0.0, 0.0, 0.0, 0.0, 0.0, 0.0, 0.0, 0.0, 0.0, 0.0, 0.0, 0.0, 0.0, 0.0, 0.0, 0.0, 0.0, 0.0, 0.0, 0.0, 0.0, 0.0, 0.0, 0.0, 0.0, 0.0, 0.0, 0.0, 0.0, 0.0, 0.0, 0.0, 0.0, 0.0, 0.0, 0.0, 0.0, 0.0, 0.0, 0.0, 0.0, 0.0, 0.0, 0.0, 0.0, 0.0, 0.0, 0.0, 0.0, 0.0, 0.0, 0.0, 0.0, 0.0, 0.0, 0.0, 0.0, 0.0, 0.0, 0.0, 0.0, 0.0, 0.0, 0.0, 0.0, 0.0, 0.0, 0.0, 0.0, 0.0, 0.0, 0.0, 0.0, 0.0, 0.0, 0.0, 0.0, 0.0, 0.0, 0.0, 0.0, 0.0, 0.0, 0.0, 0.0, 0.0, 0.0, 0.0, 0.0, 0.0, 0.0, 0.0, 0.0, 0.0, 0.0, 0.0, 0.0, 0.0, 0.0, 0.0, 0.0, 0.0, 0.0, 0.0, 0.0, 0.0, 0.0, 0.0, 0.0, 0.0, 0.0, 0.0, 0.0, 0.0, 0.0, 0.0, 0.0, 0.0, 0.0, 0.0, 0.0, 0.0, 0.0, 0.0, 0.0, 0.0, 0.0, 0.0, 0.0, 0.0, 0.0, 0.0, 0.0, 0.0, 0.0, 0.0, 0.0, 0.0, 0.0, 0.0, 0.0, 0.0, 0.0, 0.0, 0.0, 0.0, 0.0, 0.0, 0.0, 0.0, 0.0, 0.0, 0.0, 0.0, 0.0, 0.0, 0.0, 0.0, 0.0, 0.0, 0.0, 0.0, 0.0, 0.0, 0.0, 0.0, 0.0, 0.0, 0.0, 0.0, 0.0, 0.0, 0.0, 0.0, 0.0, 0.0, 0.0, 0.0, 0.0, 0.0, 0.0, 0.0, 0.0, 0.0, 0.0, 0.0, 0.0, 0.0, 0.0, 0.0, 0.0, 0.0, 0.0, 0.0, 0.0, 0.0, 0.0, 0.0, 0.0, 0.0, 0.0, 0.0, 0.0, 0.0, 0.0, 0.0, 0.0, 0.0, 0.0, 0.0, 0.0, 0.0, 0.0, 0.0, 0.0, 0.0, 0.0, 0.0, 0.0, 0.0, 0.0, 0.0, 0.0, 0.0, 0.0, 0.0, 0.0, 0.0, 0.0, 0.0, 0.0, 0.0, 0.0, 0.0, 0.0, 0.0, 0.0, 0.0, 0.0, 0.0, 0.0, 0.0, 0.0, 0.0, 0.0, 0.0, 0.0, 0.0, 0.0, 0.0, 0.0, 0.0, 0.0, 0.0, 0.0, 0.0, 0.0, 0.0, 0.0, 0.0, 0.0, 0.0, 0.0, 0.0, 0.0, 0.0, 0.0, 0.0, 0.0, 0.0, 0.0, 0.0, 0.0, 0.0, 0.0, 0.0, 0.0, 0.0, 0.0, 0.0, 0.0, 0.0, 0.0, 0.0, 0.0, 0.0, 0.0, 0.0, 0.0, 0.0, 0.0, 0.0, 0.0, 0.0, 0.0, 0.0, 0.0, 0.0, 0.0, 0.0, 0.0, 0.0, 0.0, 0.0, 0.0, 0.0, 0.0, 0.0, 0.0, 0.0, 0.0, 0.0, 0.0, 0.0, 0.0, 0.0, 0.0, 0.0, 0.0, 0.0, 0.0, 0.0, 0.0, 0.0, 0.0, 0.0, 0.0, 0.0, 0.0, 0.0, 0.0, 0.0, 0.0, 0.0, 0.0, 0.0, 0.0, 0.0, 0.0, 0.0, 0.0, 0.0, 0.0, 0.0, 0.0, 0.0, 0.0, 0.0, 0.0, 0.0, 0.0, 0.0, 0.0, 0.0, 0.0, 0.0, 0.0, 0.0, 0.0, 0.0, 0.0, 0.0, 0.0, 0.0, 0.0, 0.0, 0.0, 0.0, 0.0, 0.0, 0.0, 0.0, 0.0, 0.0, 0.0, 0.0, 0.0, 0.0, 0.0, 0.0, 0.0, 0.0, 0.0, 0.0, 0.0, 0.0, 0.0, 0.0, 0.0, 0.0, 0.0, 0.0, 0.0, 0.0, 0.0, 0.0, 0.0, 0.0, 0.0, 0.0, 0.0, 0.0, 0.0, 0.0, 0.0, 0.0, 0.0, 0.0, 0.0, 0.0, 0.0, 0.0, 0.0, 0.0, 0.0, 0.0, 0.0, 0.0, 0.0, 0.0, 0.0, 0.0, 0.0, 0.0, 0.0, 0.0, 0.0, 0.0, 0.0, 0.0, 0.0, 0.0, 0.0, 0.0, 0.0, 0.0, 0.0, 0.0, 0.0, 0.0, 0.0, 0.0, 0.0, 0.0, 0.0, 0.0, 0.0, 0.0, 0.0, 0.0, 0.0, 0.0, 0.0, 0.0, 0.0, 0.0, 0.0, 0.0, 0.0, 0.0, 0.0, 0.0, 0.0, 0.0, 0.0, 0.0, 0.0, 0.0, 0.0, 0.0, 0.0, 0.0, 0.0, 0.0, 0.0, 0.0, 0.0, 0.0, 0.0, 0.0, 0.0, 0.0, 0.0, 0.0, 0.0, 0.0, 0.0, 0.0, 0.0, 0.0, 0.0, 0.0, 0.0, 0.0, 0.0, 0.0, 0.0, 0.0, 0.0, 0.0, 0.0, 0.0, 0.0, 0.0, 0.0, 0.0, 0.0, 0.0, 0.0, 0.0, 0.0, 0.0, 0.0, 0.0, 0.0, 0.0, 0.0, 0.0, 0.0, 0.0, 0.0, 0.0, 0.0, 0.0, 0.0, 0.0, 0.0, 0.0, 0.0, 0.0, 0.0, 0.0, 0.0, 0.0, 0.0, 0.0, 0.0, 0.0, 0.0, 0.0, 0.0, 0.0, 0.0, 0.0, 0.0, 0.0, 0.0, 0.0, 0.0, 0.0, 0.0, 0.0, 0.0, 0.0, 0.0, 0.0, 0.0, 0.0, 0.0, 0.0, 0.0, 0.0, 0.0, 0.0, 0.0, 0.0, 0.0, 0.0, 0.0, 0.0, 0.0, 0.0, 0.0, 0.0, 0.0, 0.0, 0.0, 0.0, 0.0, 0.0, 0.0, 0.0, 0.0, 0.0, 0.0, 0.0, 0.0, 0.0, 0.0, 0.0, 0.0, 0.0, 0.0, 0.0, 0.0, 0.0, 0.0, 0.0, 0.0, 0.0, 0.0, 0.0, 0.0, 0.0, 0.0, 0.0, 0.0, 0.0, 0.0, 0.0, 0.0, 0.0, 0.0, 0.0, 0.0, 0.0, 0.0, 0.0, 0.0, 0.0, 0.0, 0.0, 0.0, 0.0, 0.0, 0.0, 0.0, 0.0, 0.0, 0.0, 0.0, 0.0, 0.0, 0.0, 0.0, 0.0, 0.0, 0.0, 0.0, 0.0, 0.0, 0.0, 0.0, 0.0, 0.0, 0.0, 0.0, 0.0, 0.0, 0.0, 0.0, 0.0, 0.0, 0.0, 0.0, 0.0, 0.0, 0.0, 0.0, 0.0, 0.0, 0.0, 0.0, 0.0, 0.0, 0.0, 0.0, 0.0, 0.0, 0.0, 0.0, 0.0, 0.0, 0.0, 0.0, 0.0, 0.0, 0.0, 0.0, 0.0, 0.0, 0.0, 0.0, 0.0, 0.0, 0.0, 0.0, 0.0, 0.0, 0.0, 0.0, 0.0, 0.0, 0.0, 0.0, 0.0, 0.0, 0.0, 0.0, 0.0, 0.0, 0.0, 0.0, 0.0, 0.0, 0.0, 0.0, 0.0, 0.0, 0.0, 0.0, 0.0, 0.0, 0.0, 0.0, 0.0, 0.0, 0.0, 0.0, 0.0, 0.0, 0.0, 0.0, 0.0, 0.0, 0.0, 0.0, 0.0, 0.0, 0.0, 0.0, 0.0, 0.0, 0.0, 0.0, 0.0, 0.0, 0.0, 0.0, 0.0, 0.0, 0.0, 0.0, 0.0, 0.0, 0.0, 0.0, 0.0, 0.0, 0.0, 0.0, 0.0, 0.0, 0.0, 0.0, 0.0, 0.0, 0.0, 0.0, 0.0, 0.0, 0.0, 0.0, 0.0, 0.0, 0.0, 0.0, 0.0, 0.0, 0.0, 0.0, 0.0, 0.0, 0.0, 0.0, 0.0, 0.0, 0.0, 0.0, 0.0, 0.0, 0.0, 0.0, 0.0, 0.0, 0.0, 0.0, 0.0, 0.0, 0.0, 0.0, 0.0, 0.0, 0.0, 0.0, 0.0, 0.0, 0.0, 0.0, 0.0, 0.0, 0.0, 0.0, 0.0, 0.0, 0.0, 0.0, 0.0, 0.0, 0.0, 0.0, 0.0, 0.0, 0.0, 0.0, 0.0, 0.0, 0.0, 0.0, 0.0, 0.0, 0.0, 0.0, 0.0, 0.0, 0.0, 0.0, 0.0, 0.0, 0.0, 0.0, 0.0, 0.0, 0.0, 0.0, 0.0, 0.0, 0.0, 0.0, 0.0, 0.0, 0.0, 0.0, 0.0, 0.0, 0.0, 0.0, 0.0, 0.0, 0.0, 0.0, 0.0, 0.0, 0.0, 0.0, 0.0, 0.0, 0.0, 0.0, 0.0, 0.0, 0.0, 0.0, 0.0, 0.0, 0.0, 0.0, 0.0, 0.0, 0.0, 0.0, 0.0, 0.0, 0.0, 0.0, 0.0, 0.0, 0.0, 0.0, 0.0, 0.0, 0.0, 0.0, 0.0, 0.0, 0.0, 0.0, 0.0, 0.0, 0.0, 0.0, 0.0, 0.0, 0.0, 0.0, 0.0, 0.0, 0.0, 0.0, 0.0, 0.0, 0.0, 0.0, 0.0, 0.0, 0.0, 0.0, 0.0, 0.0, 0.0, 0.0, 0.0, 0.0, 0.0, 0.0, 0.0, 0.0, 0.0, 0.0, 0.0, 0.0, 0.0, 0.0, 0.0, 0.0, 0.0, 0.0, 0.0, 0.0, 0.0, 0.0, 0.0, 0.0, 0.0, 0.0, 0.0, 0.0, 0.0, 0.0, 0.0, 0.0, 0.0, 0.0, 0.0, 0.0, 0.0, 0.0, 0.0, 0.0, 0.0, 0.0, 0.0, 0.0, 0.0, 0.0, 0.0, 0.0, 0.0, 0.0, 0.0, 0.0, 0.0, 0.0, 0.0, 0.0, 0.0, 0.0, 0.0, 0.0, 0.0, 0.0, 0.0, 0.0, 0.0, 0.0, 0.0, 0.0, 0.0, 0.0, 0.0, 0.0, 0.0, 0.0, 0.0, 0.0, 0.0, 0.0, 0.0, 0.0, 0.0, 0.0, 0.0, 0.0, 0.0, 0.0, 0.0, 0.0, 0.0, 0.0, 0.0, 0.0, 0.0, 0.0, 0.0, 0.0, 0.0, 0.0, 0.0, 0.0, 0.0, 0.0, 0.0, 0.0, 0.0, 0.0, 0.0, 0.0, 0.0, 0.0, 0.0, 0.0, 0.0, 0.0, 0.0, 0.0, 0.0, 0.0, 0.0, 0.0, 0.0, 0.0, 0.0, 0.0, 0.0, 0.0, 0.0, 0.0, 0.0, 0.0, 0.0, 0.0, 0.0, 0.0, 0.0, 0.0, 0.0, 0.0, 0.0, 0.0, 0.0, 0.0, 0.0, 0.0, 0.0, 0.0, 0.0, 0.0, 0.0, 0.0, 0.0, 0.0, 0.0, 0.0, 0.0, 0.0, 0.0, 0.0, 0.0, 0.0, 0.0, 0.0, 0.0, 0.0, 0.0, 0.0, 0.0, 0.0, 0.0, 0.0, 0.0, 0.0, 0.0, 0.0, 0.0, 0.0, 0.0, 0.0, 0.0, 0.0, 0.0, 0.0, 0.0, 0.0, 0.0, 0.0, 0.0, 0.0, 0.0, 0.0, 0.0, 0.0, 0.0, 0.0, 0.0, 0.0, 0.0, 0.0, 0.0, 0.0, 0.0, 0.0, 0.0, 0.0, 0.0, 0.0, 0.0, 0.0, 0.0, 0.0, 0.0, 0.0, 0.0, 0.0, 0.0, 0.0, 0.0, 0.0, 0.0, 0.0, 0.0, 0.0, 0.0, 0.0, 0.0, 0.0, 0.0, 0.0, 0.0, 0.0, 0.0, 0.0, 0.0, 0.0, 0.0, 0.0, 0.0, 0.0, 0.0, 0.0, 0.0, 0.0, 0.0, 0.0, 0.0, 0.0, 0.0, 0.0, 0.0, 0.0, 0.0, 0.0, 0.0, 0.0, 0.0, 0.0, 0.0, 0.0, 0.0, 0.0, 0.0, 0.0, 0.0, 0.0, 0.0, 0.0, 0.0, 0.0, 0.0, 0.0, 0.0, 0.0, 0.0, 0.0, 0.0, 0.0, 0.0, 0.0, 0.0, 0.0, 0.0, 0.0, 0.0, 0.0, 0.0, 0.0, 0.0, 0.0, 0.0, 0.0, 0.0, 0.0, 0.0, 0.0, 0.0, 0.0, 0.0, 0.0, 0.0, 0.0, 0.0, 0.0, 0.0, 0.0, 0.0, 0.0, 0.0, 0.0, 0.0, 0.0, 0.0, 0.0, 0.0, 0.0, 0.0, 0.0, 0.0, 0.0, 0.0, 0.0, 0.0, 0.0, 0.0, 0.0, 0.0, 0.0, 0.0, 0.0, 0.0, 0.0, 0.0, 0.0, 0.0, 0.0, 0.0, 0.0, 0.0, 0.0, 0.0, 0.0, 0.0, 0.0, 0.0, 0.0, 0.0, 0.0, 0.0, 0.0, 0.0, 0.0, 0.0, 0.0, 0.0, 0.0, 0.0, 0.0, 0.0, 0.0, 0.0, 0.0, 0.0, 0.0, 0.0, 0.0, 0.0, 0.0, 0.0, 0.0, 0.0, 0.0, 0.0, 0.0, 0.0, 0.0, 0.0, 0.0, 0.0, 0.0, 0.0, 0.0, 0.0, 0.0, 0.0, 0.0, 0.0, 0.0, 0.0, 0.0, 0.0, 0.0, 0.0, 0.0, 0.0, 0.0, 0.0, 0.0, 0.0, 0.0, 0.0, 0.0, 0.0, 0.0, 0.0, 0.0, 0.0, 0.0, 0.0, 0.0, 0.0, 0.0, 0.0, 0.0, 0.0, 0.0, 0.0, 0.0, 0.0, 0.0, 0.0, 0.0, 0.0, 0.0, 0.0, 0.0, 0.0, 0.0, 0.0, 0.0, 0.0, 0.0, 0.0, 0.0, 0.0, 0.0, 0.0, 0.0, 0.0, 0.0, 0.0, 0.0, 0.0, 0.0, 0.0, 0.0, 0.0, 0.0, 0.0, 0.0, 0.0, 0.0, 0.0, 0.0, 0.0, 0.0, 0.0, 0.0, 0.0, 0.0, 0.0, 0.0, 0.0, 0.0, 0.0, 0.0, 0.0, 0.0, 0.0, 0.0, 0.0, 0.0, 0.0, 0.0, 0.0, 0.0, 0.0, 0.0, 0.0, 0.0, 0.0, 0.0, 0.0, 0.0, 0.0, 0.0, 0.0, 0.0, 0.0, 0.0, 0.0, 0.0, 0.0, 0.0, 0.0, 0.0, 0.0, 0.0, 0.0, 0.0, 0.0, 0.0, 0.0, 0.0, 0.0, 0.0, 0.0, 0.0, 0.0, 0.0, 0.0, 0.0, 0.0, 0.0, 0.0, 0.0, 0.0, 0.0, 0.0, 0.0, 0.0, 0.0, 0.0, 0.0, 0.0, 0.0, 0.0, 0.0, 0.0, 0.0, 0.0, 0.0, 0.0, 0.0, 0.0, 0.0, 0.0, 0.0, 0.0, 0.0, 0.0, 0.0, 0.0, 0.0, 0.0, 0.0, 0.0, 0.0, 0.0, 0.0, 0.0, 0.0, 0.0, 0.0, 0.0, 0.0, 0.0, 0.0, 0.0, 0.0, 0.0, 0.0, 0.0, 0.0, 0.0, 0.0, 0.0, 0.0, 0.0, 0.0, 0.0, 0.0, 0.0, 0.0, 0.0, 0.0, 0.0, 0.0, 0.0, 0.0, 0.0, 0.0, 0.0, 0.0, 0.0, 0.0, 0.0, 0.0, 0.0, 0.0, 0.0, 0.0, 0.0, 0.0, 0.0, 0.0, 0.0, 0.0, 0.0, 0.0, 0.0, 0.0, 0.0, 0.0, 0.0, 0.0, 0.0, 0.0, 0.0, 0.0, 0.0, 0.0, 0.0, 0.0, 0.0, 0.0, 0.0, 0.0, 0.0, 0.0, 0.0, 0.0, 0.0, 0.0, 0.0, 0.0, 0.0, 0.0, 0.0, 0.0, 0.0, 0.0, 0.0, 0.0, 0.0, 0.0, 0.0, 0.0, 0.0, 0.0, 0.0, 0.0, 0.0, 0.0, 0.0, 0.0, 0.0, 0.0, 0.0, 0.0, 0.0, 0.0, 0.0, 0.0, 0.0, 0.0, 0.0, 0.0, 0.0, 0.0, 0.0, 0.0, 0.0, 0.0, 0.0, 0.0, 0.0, 0.0, 0.0, 0.0, 0.0, 0.0, 0.0, 0.0, 0.0, 0.0, 0.0, 0.0, 0.0, 0.0, 0.0, 0.0, 0.0, 0.0, 0.0, 0.0, 0.0, 0.0, 0.0, 0.0, 0.0, 0.0, 0.0, 0.0, 0.0, 0.0, 0.0, 0.0, 0.0, 0.0, 0.0, 0.0, 0.0, 0.0, 0.0, 0.0, 0.0, 0.0, 0.0, 0.0, 0.0, 0.0, 0.0, 0.0, 0.0, 0.0, 0.0, 0.0, 0.0, 0.0, 0.0, 0.0, 0.0, 0.0, 0.0, 0.0, 0.0, 0.0, 0.0, 0.0, 0.0, 0.0, 0.0, 0.0, 0.0, 0.0, 0.0, 0.0, 0.0, 0.0, 0.0, 0.0, 0.0, 0.0, 0.0, 0.0, 0.0, 0.0, 0.0, 0.0, 0.0, 0.0, 0.0, 0.0, 0.0, 0.0, 0.0, 0.0, 0.0, 0.0, 0.0, 0.0, 0.0, 0.0, 0.0, 0.0, 0.0, 0.0, 0.0, 0.0, 0.0, 0.0, 0.0, 0.0, 0.0, 0.0, 0.0, 0.0, 0.0, 0.0, 0.0, 0.0, 0.0, 0.0, 0.0, 0.0, 0.0, 0.0, 0.0, 0.0, 0.0, 0.0, 0.0, 0.0, 0.0, 0.0, 0.0, 0.0, 0.0, 0.0, 0.0, 0.0, 0.0, 0.0, 0.0, 0.0, 0.0, 0.0, 0.0, 0.0, 0.0, 0.0, 0.0, 0.0, 0.0, 0.0, 0.0, 0.0, 0.0, 0.0, 0.0, 0.0, 0.0, 0.0, 0.0, 0.0, 0.0, 0.0, 0.0, 0.0, 0.0, 0.0, 0.0, 0.0, 0.0, 0.0, 0.0, 0.0, 0.0, 0.0, 0.0, 0.0, 0.0, 0.0, 0.0, 0.0, 0.0, 0.0, 0.0, 0.0, 0.0, 0.0, 0.0, 0.0, 0.0, 0.0, 0.0, 0.0, 0.0, 0.0, 0.0, 0.0, 0.0, 0.0, 0.0, 0.0, 0.0, 0.0, 0.0, 0.0, 0.0, 0.0, 0.0, 0.0, 0.0, 0.0, 0.0, 0.0, 0.0, 0.0, 0.0, 0.0, 0.0, 0.0, 0.0, 0.0, 0.0, 0.0, 0.0, 0.0, 0.0, 0.0, 0.0, 0.0, 0.0, 0.0, 0.0, 0.0, 0.0, 0.0, 0.0, 0.0, 0.0, 0.0, 0.0, 0.0, 0.0, 0.0, 0.0, 0.0, 0.0, 0.0, 0.0, 0.0, 0.0, 0.0, 0.0, 0.0, 0.0, 0.0, 0.0, 0.0, 0.0, 0.0, 0.0, 0.0, 0.0, 0.0, 0.0, 0.0, 0.0, 0.0, 0.0, 0.0, 0.0, 0.0, 0.0, 0.0, 0.0, 0.0, 0.0, 0.0, 0.0, 0.0, 0.0, 0.0, 0.0, 0.0, 0.0, 0.0, 0.0, 0.0, 0.0, 0.0, 0.0, 0.0, 0.0, 0.0, 0.0, 0.0, 0.0, 0.0, 0.0, 0.0, 0.0, 0.0, 0.0, 0.0, 0.0, 0.0, 0.0, 0.0, 0.0, 0.0, 0.0, 0.0, 0.0, 0.0, 0.0, 0.0, 0.0, 0.0, 0.0, 0.0, 0.0, 0.0, 0.0, 0.0, 0.0, 0.0, 0.0, 0.0, 0.0, 0.0, 0.0, 0.0, 0.0, 0.0, 0.0, 0.0, 0.0, 0.0, 0.0, 0.0, 0.0, 0.0, 0.0, 0.0, 0.0, 0.0, 0.0, 0.0, 0.0, 0.0, 0.0, 0.0, 0.0, 0.0, 0.0, 0.0, 0.0, 0.0, 0.0, 0.0, 0.0, 0.0, 0.0, 0.0, 0.0, 0.0, 0.0, 0.0, 0.0, 0.0, 0.0, 0.0, 0.0, 0.0, 0.0, 0.0, 0.0, 0.0, 0.0, 0.0, 0.0, 0.0, 0.0, 0.0, 0.0, 0.0, 0.0, 0.0, 0.0, 0.0, 0.0, 0.0, 0.0, 0.0, 0.0, 0.0, 0.0, 0.0, 0.0, 0.0, 0.0, 0.0, 0.0, 0.0, 0.0, 0.0, 0.0, 0.0, 0.0, 0.0, 0.0, 0.0, 0.0, 0.0, 0.0, 0.0, 0.0, 0.0, 0.0, 0.0, 0.0, 0.0, 0.0, 0.0, 0.0, 0.0, 0.0, 0.0, 0.0, 0.0, 0.0, 0.0, 0.0, 0.0, 0.0, 0.0, 0.0, 0.0, 0.0, 0.0, 0.0, 0.0, 0.0, 0.0, 0.0, 0.0, 0.0, 0.0, 0.0, 0.0, 0.0, 0.0, 0.0, 0.0, 0.0, 0.0, 0.0, 0.0, 0.0, 0.0, 0.0, 0.0, 0.0, 0.0, 0.0, 0.0, 0.0, 0.0, 0.0, 0.0, 0.0, 0.0, 0.0, 0.0, 0.0, 0.0, 0.0, 0.0, 0.0, 0.0, 0.0, 0.0, 0.0, 0.0, 0.0, 0.0, 0.0, 0.0, 0.0, 0.0, 0.0, 0.0, 0.0, 0.0, 0.0, 0.0, 0.0, 0.0, 0.0, 0.0, 0.0, 0.0, 0.0, 0.0, 0.0, 0.0, 0.0, 0.0, 0.0, 0.0, 0.0, 0.0, 0.0, 0.0, 0.0, 0.0, 0.0, 0.0, 0.0, 0.0, 0.0, 0.0, 0.0, 0.0, 0.0, 0.0, 0.0, 0.0, 0.0, 0.0, 0.0, 0.0, 0.0, 0.0, 0.0, 0.0, 0.0, 0.0, 0.0, 0.0, 0.0, 0.0, 0.0, 0.0, 0.0, 0.0, 0.0, 0.0, 0.0, 0.0, 0.0, 0.0, 0.0, 0.0, 0.0, 0.0, 0.0, 0.0, 0.0, 0.0, 0.0, 0.0, 0.0, 0.0, 0.0, 0.0, 0.0, 0.0, 0.0, 0.0, 0.0, 0.0, 0.0, 0.0, 0.0, 0.0, 0.0, 0.0, 0.0, 0.0, 0.0, 0.0, 0.0, 0.0, 0.0, 0.0, 0.0, 0.0, 0.0, 0.0, 0.0, 0.0, 0.0, 0.0, 0.0, 0.0, 0.0, 0.0, 0.0, 0.0, 0.0, 0.0, 0.0, 0.0, 0.0, 0.0, 0.0, 0.0, 0.0, 0.0, 0.0, 0.0, 0.0, 0.0, 0.0, 0.0, 0.0, 0.0, 0.0, 0.0, 0.0, 0.0, 0.0, 0.0, 0.0, 0.0, 0.0, 0.0, 0.0, 0.0, 0.0, 0.0, 0.0, 0.0, 0.0, 0.0, 0.0, 0.0, 0.0, 0.0, 0.0, 0.0, 0.0, 0.0, 0.0, 0.0, 0.0, 0.0, 0.0, 0.0, 0.0, 0.0, 0.0, 0.0, 0.0, 0.0, 0.0, 0.0, 0.0, 0.0, 0.0, 0.0, 0.0, 0.0, 0.0, 0.0, 0.0, 0.0, 0.0, 0.0, 0.0, 0.0, 0.0, 0.0, 0.0, 0.0, 0.0, 0.0, 0.0, 0.0, 0.0, 0.0, 0.0, 0.0, 0.0, 0.0, 0.0, 0.0, 0.0, 0.0, 0.0, 0.0, 0.0, 0.0, 0.0, 0.0, 0.0, 0.0, 0.0, 0.0, 0.0, 0.0, 0.0, 0.0, 0.0, 0.0, 0.0, 0.0, 0.0, 0.0, 0.0, 0.0, 0.0, 0.0, 0.0, 0.0, 0.0, 0.0, 0.0, 0.0, 0.0, 0.0, 0.0, 0.0, 0.0, 0.0, 0.0, 0.0, 0.0, 0.0, 0.0, 0.0, 0.0, 0.0, 0.0, 0.0, 0.0, 0.0, 0.0, 0.0, 0.0, 0.0, 0.0, 0.0, 0.0, 0.0, 0.0, 0.0, 0.0, 0.0, 0.0, 0.0, 0.0, 0.0, 0.0, 0.0, 0.0, 0.0, 0.0, 0.0, 0.0, 0.0, 0.0, 0.0, 0.0, 0.0, 0.0, 0.0, 0.0, 0.0, 0.0, 0.0, 0.0, 0.0, 0.0, 0.0, 0.0, 0.0, 0.0, 0.0, 0.0, 0.0, 0.0, 0.0, 0.0, 0.0, 0.0, 0.0, 0.0, 0.0, 0.0, 0.0, 0.0, 0.0, 0.0, 0.0, 0.0, 0.0, 0.0, 0.0, 0.0, 0.0, 0.0, 0.0, 0.0, 0.0, 0.0, 0.0, 0.0, 0.0, 0.0, 0.0, 0.0, 0.0, 0.0, 0.0, 0.0, 0.0, 0.0, 0.0, 0.0, 0.0, 0.0, 0.0, 0.0, 0.0, 0.0, 0.0, 0.0, 0.0, 0.0, 0.0, 0.0, 0.0, 0.0, 0.0, 0.0, 0.0, 0.0, 0.0, 0.0, 0.0, 0.0, 0.0, 0.0, 0.0, 0.0, 0.0, 0.0, 0.0, 0.0, 0.0, 0.0, 0.0, 0.0, 0.0, 0.0, 0.0, 0.0, 0.0, 0.0, 0.0, 0.0, 0.0, 0.0, 0.0, 0.0, 0.0, 0.0, 0.0, 0.0, 0.0, 0.0, 0.0, 0.0, 0.0, 0.0, 0.0, 0.0, 0.0, 0.0, 0.0, 0.0, 0.0, 0.0, 0.0, 0.0, 0.0, 0.0, 0.0, 0.0, 0.0, 0.0, 0.0, 0.0, 0.0, 0.0, 0.0, 0.0, 0.0, 0.0, 0.0, 0.0, 0.0, 0.0, 0.0, 0.0, 0.0, 0.0, 0.0, 0.0, 0.0, 0.0, 0.0, 0.0, 0.0, 0.0, 0.0, 0.0, 0.0, 0.0, 0.0, 0.0, 0.0, 0.0, 0.0, 0.0, 0.0, 0.0, 0.0, 0.0, 0.0, 0.0, 0.0, 0.0, 0.0, 0.0, 0.0, 0.0, 0.0, 0.0, 0.0, 0.0, 0.0, 0.0, 0.0, 0.0, 0.0, 0.0, 0.0, 0.0, 0.0, 0.0, 0.0, 0.0, 0.0, 0.0, 0.0, 0.0, 0.0, 0.0, 0.0, 0.0, 0.0, 0.0, 0.0, 0.0, 0.0, 0.0, 0.0, 0.0, 0.0, 0.0, 0.0, 0.0, 0.0, 0.0, 0.0, 0.0, 0.0, 0.0, 0.0, 0.0, 0.0, 0.0, 0.0, 0.0, 0.0, 0.0, 0.0, 0.0, 0.0, 0.0, 0.0, 0.0, 0.0, 0.0, 0.0, 0.0, 0.0, 0.0, 0.0, 0.0, 0.0, 0.0, 0.0, 0.0, 0.0, 0.0, 0.0, 0.0, 0.0, 0.0, 0.0, 0.0, 0.0, 0.0, 0.0, 0.0, 0.0, 0.0, 0.0, 0.0, 0.0, 0.0, 0.0, 0.0, 0.0, 0.0, 0.0, 0.0, 0.0, 0.0, 0.0, 0.0, 0.0, 0.0, 0.0, 0.0, 0.0, 0.0, 0.0, 0.0, 0.0, 0.0, 0.0, 0.0, 0.0, 0.0, 0.0, 0.0, 0.0, 0.0, 0.0, 0.0, 0.0, 0.0, 0.0, 0.0, 0.0, 0.0, 0.0, 0.0, 0.0, 0.0, 0.0, 0.0, 0.0, 0.0, 0.0, 0.0, 0.0, 0.0, 0.0, 0.0, 0.0, 0.0, 0.0, 0.0, 0.0, 0.0, 0.0, 0.0, 0.0, 0.0, 0.0, 0.0, 0.0, 0.0, 0.0, 0.0, 0.0, 0.0, 0.0, 0.0, 0.0, 0.0, 0.0, 0.0, 0.0, 0.0, 0.0, 0.0, 0.0, 0.0, 0.0, 0.0, 0.0, 0.0, 0.0, 0.0, 0.0, 0.0, 0.0, 0.0, 0.0, 0.0, 0.0, 0.0, 0.0, 0.0, 0.0, 0.0, 0.0, 0.0, 0.0, 0.0, 0.0, 0.0, 0.0, 0.0, 0.0, 0.0, 0.0, 0.0, 0.0, 0.0, 0.0, 0.0, 0.0, 0.0, 0.0, 0.0, 0.0, 0.0, 0.0, 0.0, 0.0, 0.0, 0.0, 0.0, 0.0, 0.0, 0.0, 0.0, 0.0, 0.0, 0.0, 0.0, 0.0, 0.0, 0.0, 0.0, 0.0, 0.0, 0.0, 0.0, 0.0, 0.0, 0.0, 0.0, 0.0, 0.0, 0.0, 0.0, 0.0, 0.0, 0.0, 0.0, 0.0, 0.0, 0.0, 0.0, 0.0, 0.0, 0.0, 0.0, 0.0, 0.0, 0.0, 0.0, 0.0, 0.0, 0.0, 0.0, 0.0, 0.0, 0.0, 0.0, 0.0, 0.0, 0.0, 0.0, 0.0, 0.0, 0.0, 0.0, 0.0, 0.0, 0.0, 0.0, 0.0, 0.0, 0.0, 0.0, 0.0, 0.0, 0.0, 0.0, 0.0, 0.0, 0.0, 0.0, 0.0, 0.0, 0.0, 0.0, 0.0, 0.0, 0.0, 0.0, 0.0, 0.0, 0.0, 0.0, 0.0, 0.0, 0.0, 0.0, 0.0, 0.0, 0.0, 0.0, 0.0, 0.0, 0.0, 0.0, 0.0, 0.0, 0.0, 0.0, 0.0, 0.0, 0.0, 0.0, 0.0, 0.0, 0.0, 0.0, 0.0, 0.0, 0.0, 0.0, 0.0, 0.0, 0.0, 0.0, 0.0, 0.0, 0.0, 0.0, 0.0, 0.0, 0.0, 0.0, 0.0, 0.0, 0.0, 0.0, 0.0, 0.0, 0.0, 0.0, 0.0, 0.0, 0.0, 0.0, 0.0, 0.0, 0.0, 0.0, 0.0, 0.0, 0.0, 0.0, 0.0, 0.0, 0.0, 0.0, 0.0, 0.0, 0.0, 0.0, 0.0, 0.0, 0.0, 0.0, 0.0, 0.0, 0.0, 0.0, 0.0, 0.0, 0.0, 0.0, 0.0, 0.0, 0.0, 0.0, 0.0, 0.0, 0.0, 0.0, 0.0, 0.0, 0.0, 0.0, 0.0, 0.0, 0.0, 0.0, 0.0, 0.0, 0.0, 0.0, 0.0, 0.0, 0.0, 0.0, 0.0, 0.0, 0.0, 0.0, 0.0, 0.0, 0.0, 0.0, 0.0, 0.0, 0.0, 0.0, 0.0, 0.0, 0.0, 0.0, 0.0, 0.0, 0.0, 0.0, 0.0, 0.0, 0.0, 0.0, 0.0, 0.0, 0.0, 0.0, 0.0, 0.0, 0.0, 0.0, 0.0, 0.0, 0.0, 0.0, 0.0, 0.0, 0.0, 0.0, 0.0, 0.0, 0.0, 0.0, 0.0, 0.0, 0.0, 0.0, 0.0, 0.0, 0.0, 0.0, 0.0, 0.0, 0.0, 0.0, 0.0, 0.0, 0.0, 0.0, 0.0, 0.0, 0.0, 0.0, 0.0, 0.0, 0.0, 0.0, 0.0, 0.0, 0.0, 0.0, 0.0, 0.0, 0.0, 0.0, 0.0, 0.0, 0.0, 0.0, 0.0, 0.0, 0.0, 0.0, 0.0, 0.0, 0.0, 0.0, 0.0, 0.0, 0.0, 0.0, 0.0, 0.0, 0.0, 0.0, 0.0, 0.0, 0.0, 0.0, 0.0, 0.0, 0.0, 0.0, 0.0, 0.0, 0.0, 0.0, 0.0, 0.0, 0.0, 0.0, 0.0, 0.0, 0.0, 0.0, 0.0, 0.0, 0.0, 0.0, 0.0, 0.0, 0.0, 0.0, 0.0, 0.0, 0.0, 0.0, 0.0, 0.0, 0.0, 0.0, 0.0, 0.0, 0.0, 0.0, 0.0, 0.0, 0.0, 0.0, 0.0, 0.0, 0.0, 0.0, 0.0, 0.0, 0.0, 0.0, 0.0, 0.0, 0.0, 0.0, 0.0, 0.0, 0.0, 0.0, 0.0, 0.0, 0.0, 0.0, 0.0, 0.0, 0.0, 0.0, 0.0, 0.0, 0.0, 0.0, 0.0, 0.0, 0.0, 0.0, 0.0, 0.0, 0.0, 0.0, 0.0, 0.0, 0.0, 0.0, 0.0, 0.0, 0.0, 0.0, 0.0, 0.0, 0.0, 0.0, 0.0, 0.0, 0.0, 0.0, 0.0, 0.0, 0.0, 0.0, 0.0, 0.0, 0.0, 0.0, 0.0, 0.0, 0.0, 0.0, 0.0, 0.0, 0.0, 0.0, 0.0, 0.0, 0.0, 0.0, 0.0, 0.0, 0.0, 0.0, 0.0, 0.0, 0.0, 0.0, 0.0, 0.0, 0.0, 0.0, 0.0, 0.0, 0.0, 0.0, 0.0, 0.0, 0.0, 0.0, 0.0, 0.0, 0.0, 0.0, 0.0, 0.0, 0.0, 0.0, 0.0, 0.0, 0.0, 0.0, 0.0, 0.0, 0.0, 0.0, 0.0, 0.0, 0.0, 0.0, 0.0, 0.0, 0.0, 0.0, 0.0, 0.0, 0.0, 0.0, 0.0, 0.0, 0.0, 0.0, 0.0, 0.0, 0.0, 0.0, 0.0, 0.0, 0.0, 0.0, 0.0, 0.0, 0.0, 0.0, 0.0, 0.0, 0.0, 0.0, 0.0, 0.0, 0.0, 0.0, 0.0, 0.0, 0.0, 0.0, 0.0, 0.0, 0.0, 0.0, 0.0, 0.0, 0.0, 0.0, 0.0, 0.0, 0.0, 0.0, 0.0, 0.0, 0.0, 0.0, 0.0, 0.0, 0.0, 0.0, 0.0, 0.0, 0.0, 0.0, 0.0, 0.0, 0.0, 0.0, 0.0, 0.0, 0.0, 0.0, 0.0, 0.0, 0.0, 0.0, 0.0, 0.0, 0.0, 0.0, 0.0, 0.0, 0.0, 0.0, 0.0, 0.0, 0.0, 0.0, 0.0, 0.0, 0.0, 0.0, 0.0, 0.0, 0.0, 0.0, 0.0, 0.0, 0.0, 0.0, 0.0, 0.0, 0.0, 0.0, 0.0, 0.0, 0.0, 0.0, 0.0, 0.0, 0.0, 0.0, 0.0, 0.0, 0.0, 0.0, 0.0, 0.0, 0.0, 0.0, 0.0, 0.0, 0.0, 0.0, 0.0, 0.0, 0.0, 0.0, 0.0, 0.0, 0.0, 0.0, 0.0, 0.0, 0.0, 0.0, 0.0, 0.0, 0.0, 0.0, 0.0, 0.0, 0.0, 0.0, 0.0, 0.0, 0.0, 0.0, 0.0, 0.0, 0.0, 0.0, 0.0, 0.0, 0.0, 0.0, 0.0, 0.0, 0.0, 0.0, 0.0, 0.0, 0.0, 0.0, 0.0, 0.0, 0.0, 0.0, 0.0, 0.0, 0.0, 0.0, 0.0, 0.0, 0.0, 0.0, 0.0, 0.0, 0.0, 0.0, 0.0, 0.0, 0.0, 0.0, 0.0, 0.0, 0.0, 0.0, 0.0, 0.0, 0.0, 0.0, 0.0, 0.0, 0.0, 0.0, 0.0, 0.0, 0.0, 0.0, 0.0, 0.0, 0.0, 0.0, 0.0, 0.0, 0.0, 0.0, 0.0, 0.0, 0.0, 0.0, 0.0, 0.0, 0.0, 0.0, 0.0, 0.0, 0.0, 0.0, 0.0, 0.0, 0.0, 0.0, 0.0, 0.0, 0.0, 0.0, 0.0, 0.0, 0.0, 0.0, 0.0, 0.0, 0.0, 0.0, 0.0, 0.0, 0.0, 0.0, 0.0, 0.0, 0.0, 0.0])
me_unknown_e_mat_0.materials.append(mat_mat_0)
me_unknown_e_mat_0.use_remesh_preserve_volume = False
me_unknown_e_mat_0.use_remesh_preserve_attributes = False
me_unknown_e_mat_0.use_mirror_vertex_groups = False
me_unknown_e_mat_0.update()

# ---- objects
ob_lamp_002 = bpy.data.objects.new('Lamp.002', light_lamp)
ob_lamp_001 = bpy.data.objects.new('Lamp.001', light_lamp)
ob_camera_001 = bpy.data.objects.new('Camera.001', cam_camera_001)
ob_unknown_e_mat_1 = bpy.data.objects.new('unknown_e_mat_1', me_unknown_e_mat_1)
ob_unknown_e_mat_0 = bpy.data.objects.new('unknown_e_mat_0', me_unknown_e_mat_0)

# ---- transforms, parenting, visibility, modifiers, constraints
ob_lamp_002.location = (1.455, 2.182, 8.727)
ob_lamp_002.lock_rotations_4d = False
ob_lamp_002.empty_display_type = 'ARROWS'
ob_lamp_002.lineart.crease_threshold = 0.0
ob_lamp_001.location = (-1.455, 2.182, 8.727)
ob_lamp_001.lock_rotations_4d = False
ob_lamp_001.empty_display_type = 'ARROWS'
ob_lamp_001.lineart.crease_threshold = 0.0
ob_camera_001.location = (0.0, 2.182, 8.727)
ob_camera_001.lock_rotations_4d = False
ob_camera_001.empty_display_type = 'ARROWS'
ob_camera_001.lineart.crease_threshold = 0.0
ob_unknown_e_mat_1.location = (0.0, 0.0, 0.0)
ob_unknown_e_mat_1.lock_rotations_4d = False
ob_unknown_e_mat_1.empty_display_type = 'ARROWS'
ob_unknown_e_mat_1.lineart.crease_threshold = 0.0
ob_unknown_e_mat_0.location = (0.0, 0.0, 0.0)
ob_unknown_e_mat_0.lock_rotations_4d = False
ob_unknown_e_mat_0.empty_display_type = 'ARROWS'
ob_unknown_e_mat_0.lineart.crease_threshold = 0.0

# ---- collection membership
col_collection_1.objects.link(ob_lamp_002)
col_collection_1.objects.link(ob_lamp_001)
col_collection_1.objects.link(ob_camera_001)
col_collection_1.objects.link(ob_unknown_e_mat_1)
col_collection_1.objects.link(ob_unknown_e_mat_0)

# ---- scene / render settings (as saved in the file)
scene.camera = ob_camera_001
scene.frame_start = 1; scene.frame_end = 250; scene.frame_set(1)
scene.render.engine = 'BLENDER_EEVEE_NEXT'
scene.render.image_settings.file_format = 'TARGA'
scene.render.image_settings.color_mode = 'RGB'
scene.render.image_settings.compression = 90
scene.render.resolution_x = 320
scene.render.resolution_y = 256
scene.render.fps = 25
scene.render.dither_intensity = 0.0
scene.render.film_transparent = True
scene.render.use_compositing = False
scene.render.use_sequencer = False
scene.render.use_file_extension = False
scene.render.bake_margin = 2
scene.render.bake_bias = 0.0
scene.render.use_stamp_time = False
scene.render.use_stamp_date = False
scene.render.use_stamp_frame = False
scene.render.use_stamp_camera = False
scene.render.use_stamp_scene = False
scene.render.use_stamp_filename = False
scene.render.use_stamp_render_time = False
scene.render.stamp_font_size = 0
scene.render.stamp_foreground = (0.0, 0.0, 0.0, 0.0)
scene.render.stamp_background = (0.0, 0.0, 0.0, 0.0)
scene.cycles.use_denoising = False
scene.cycles.samples = 10
scene.cycles.sampling_pattern = 'TABULATED_SOBOL'
scene.cycles.light_sampling_threshold = 0.0
scene.cycles.use_adaptive_sampling = False
scene.cycles.use_light_tree = False
scene.cycles.blur_glossy = 0.0
scene.cycles.volume_bounces = 1
scene.cycles.pixel_filter_type = 'GAUSSIAN'
scene.cycles.sample_clamp_indirect = 0.0
scene.view_settings.view_transform = 'Raw'
bpy.context.view_layer.update()

